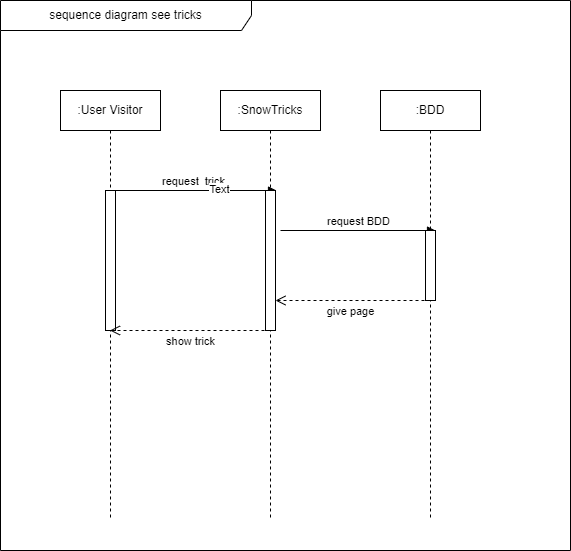

The diagram above was exported from draw.io. Its source (the exported page's mxGraphModel, read from the mxfile embedded in the PNG):
<mxGraphModel dx="868" dy="450" grid="1" gridSize="10" guides="1" tooltips="1" connect="1" arrows="1" fold="1" page="1" pageScale="1" pageWidth="827" pageHeight="1169" math="0" shadow="0">
  <root>
    <mxCell id="0" />
    <mxCell id="1" parent="0" />
    <mxCell id="5jyY3qWhZZA-RGFAA87v-1" value="sequence diagram see tricks" style="shape=umlFrame;whiteSpace=wrap;html=1;width=251;height=30;" vertex="1" parent="1">
      <mxGeometry x="130" y="150" width="570" height="550" as="geometry" />
    </mxCell>
    <mxCell id="5jyY3qWhZZA-RGFAA87v-2" value=":User Visitor" style="shape=umlLifeline;perimeter=lifelinePerimeter;whiteSpace=wrap;html=1;container=1;collapsible=0;recursiveResize=0;outlineConnect=0;" vertex="1" parent="1">
      <mxGeometry x="190" y="240" width="100" height="430" as="geometry" />
    </mxCell>
    <mxCell id="5jyY3qWhZZA-RGFAA87v-5" value="" style="html=1;points=[];perimeter=orthogonalPerimeter;" vertex="1" parent="5jyY3qWhZZA-RGFAA87v-2">
      <mxGeometry x="45" y="100" width="10" height="140" as="geometry" />
    </mxCell>
    <mxCell id="5jyY3qWhZZA-RGFAA87v-8" value="request&amp;nbsp; trick" style="html=1;verticalAlign=bottom;endArrow=block;rounded=0;entryX=1.1;entryY=0;entryDx=0;entryDy=0;entryPerimeter=0;" edge="1" parent="5jyY3qWhZZA-RGFAA87v-2" target="5jyY3qWhZZA-RGFAA87v-6">
      <mxGeometry width="80" relative="1" as="geometry">
        <mxPoint x="50" y="100" as="sourcePoint" />
        <mxPoint x="130" y="100" as="targetPoint" />
      </mxGeometry>
    </mxCell>
    <mxCell id="5jyY3qWhZZA-RGFAA87v-15" value="Text" style="edgeLabel;html=1;align=center;verticalAlign=middle;resizable=0;points=[];" vertex="1" connectable="0" parent="5jyY3qWhZZA-RGFAA87v-8">
      <mxGeometry x="0.3012" y="2" relative="1" as="geometry">
        <mxPoint as="offset" />
      </mxGeometry>
    </mxCell>
    <mxCell id="5jyY3qWhZZA-RGFAA87v-3" value=":SnowTricks" style="shape=umlLifeline;perimeter=lifelinePerimeter;whiteSpace=wrap;html=1;container=1;collapsible=0;recursiveResize=0;outlineConnect=0;" vertex="1" parent="1">
      <mxGeometry x="350" y="240" width="100" height="430" as="geometry" />
    </mxCell>
    <mxCell id="5jyY3qWhZZA-RGFAA87v-6" value="" style="html=1;points=[];perimeter=orthogonalPerimeter;" vertex="1" parent="5jyY3qWhZZA-RGFAA87v-3">
      <mxGeometry x="45" y="100" width="10" height="140" as="geometry" />
    </mxCell>
    <mxCell id="5jyY3qWhZZA-RGFAA87v-10" value="request BDD" style="html=1;verticalAlign=bottom;endArrow=block;rounded=0;entryX=1;entryY=0;entryDx=0;entryDy=0;entryPerimeter=0;" edge="1" parent="5jyY3qWhZZA-RGFAA87v-3" target="5jyY3qWhZZA-RGFAA87v-7">
      <mxGeometry width="80" relative="1" as="geometry">
        <mxPoint x="60" y="140" as="sourcePoint" />
        <mxPoint x="140" y="140" as="targetPoint" />
      </mxGeometry>
    </mxCell>
    <mxCell id="5jyY3qWhZZA-RGFAA87v-4" value=":BDD" style="shape=umlLifeline;perimeter=lifelinePerimeter;whiteSpace=wrap;html=1;container=1;collapsible=0;recursiveResize=0;outlineConnect=0;" vertex="1" parent="1">
      <mxGeometry x="510" y="240" width="100" height="430" as="geometry" />
    </mxCell>
    <mxCell id="5jyY3qWhZZA-RGFAA87v-7" value="" style="html=1;points=[];perimeter=orthogonalPerimeter;" vertex="1" parent="5jyY3qWhZZA-RGFAA87v-4">
      <mxGeometry x="45" y="140" width="10" height="70" as="geometry" />
    </mxCell>
    <mxCell id="5jyY3qWhZZA-RGFAA87v-13" value="give page" style="html=1;verticalAlign=bottom;endArrow=open;dashed=1;endSize=8;rounded=0;" edge="1" parent="1" target="5jyY3qWhZZA-RGFAA87v-6">
      <mxGeometry x="0.0323" y="20" relative="1" as="geometry">
        <mxPoint x="560" y="450" as="sourcePoint" />
        <mxPoint x="480" y="450" as="targetPoint" />
        <mxPoint as="offset" />
      </mxGeometry>
    </mxCell>
    <mxCell id="5jyY3qWhZZA-RGFAA87v-14" value="show trick" style="html=1;verticalAlign=bottom;endArrow=open;dashed=1;endSize=8;rounded=0;" edge="1" parent="1" target="5jyY3qWhZZA-RGFAA87v-2">
      <mxGeometry x="-0.0031" y="20" relative="1" as="geometry">
        <mxPoint x="400" y="480" as="sourcePoint" />
        <mxPoint x="320" y="480" as="targetPoint" />
        <mxPoint as="offset" />
      </mxGeometry>
    </mxCell>
  </root>
</mxGraphModel>